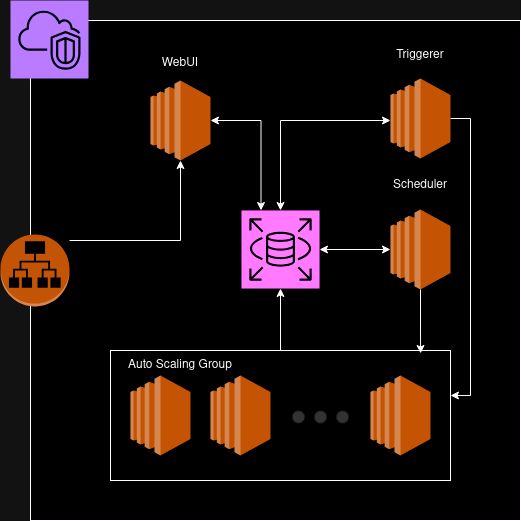

The diagram above was exported from draw.io. Its source (the exported page's mxGraphModel, read from the mxfile embedded in the PNG):
<mxGraphModel dx="1434" dy="759" grid="1" gridSize="10" guides="1" tooltips="1" connect="1" arrows="1" fold="1" page="1" pageScale="1" pageWidth="850" pageHeight="1100" math="0" shadow="0">
  <root>
    <mxCell id="0" />
    <mxCell id="1" parent="0" />
    <mxCell id="wPn8kDO34s4P9BdQFRGj-1" value="" style="rounded=0;whiteSpace=wrap;html=1;" vertex="1" parent="1">
      <mxGeometry x="170" y="110" width="490" height="500" as="geometry" />
    </mxCell>
    <mxCell id="wPn8kDO34s4P9BdQFRGj-2" value="" style="sketch=0;points=[[0,0,0],[0.25,0,0],[0.5,0,0],[0.75,0,0],[1,0,0],[0,1,0],[0.25,1,0],[0.5,1,0],[0.75,1,0],[1,1,0],[0,0.25,0],[0,0.5,0],[0,0.75,0],[1,0.25,0],[1,0.5,0],[1,0.75,0]];outlineConnect=0;fontColor=#232F3E;fillColor=#8C4FFF;strokeColor=#ffffff;dashed=0;verticalLabelPosition=bottom;verticalAlign=top;align=center;html=1;fontSize=12;fontStyle=0;aspect=fixed;shape=mxgraph.aws4.resourceIcon;resIcon=mxgraph.aws4.vpc;" vertex="1" parent="1">
      <mxGeometry x="150" y="90" width="78" height="78" as="geometry" />
    </mxCell>
    <mxCell id="wPn8kDO34s4P9BdQFRGj-3" value="" style="outlineConnect=0;dashed=0;verticalLabelPosition=bottom;verticalAlign=top;align=center;html=1;shape=mxgraph.aws3.application_load_balancer;fillColor=#F58536;gradientColor=none;" vertex="1" parent="1">
      <mxGeometry x="140" y="324" width="69" height="72" as="geometry" />
    </mxCell>
    <mxCell id="wPn8kDO34s4P9BdQFRGj-4" value="" style="outlineConnect=0;dashed=0;verticalLabelPosition=bottom;verticalAlign=top;align=center;html=1;shape=mxgraph.aws3.ec2;fillColor=#F58534;gradientColor=none;" vertex="1" parent="1">
      <mxGeometry x="290" y="170" width="60" height="80" as="geometry" />
    </mxCell>
    <mxCell id="wPn8kDO34s4P9BdQFRGj-5" value="" style="outlineConnect=0;dashed=0;verticalLabelPosition=bottom;verticalAlign=top;align=center;html=1;shape=mxgraph.aws3.ec2;fillColor=#F58534;gradientColor=none;" vertex="1" parent="1">
      <mxGeometry x="530" y="168" width="60" height="80" as="geometry" />
    </mxCell>
    <mxCell id="wPn8kDO34s4P9BdQFRGj-6" value="" style="rounded=0;whiteSpace=wrap;html=1;" vertex="1" parent="1">
      <mxGeometry x="250" y="440" width="340" height="130" as="geometry" />
    </mxCell>
    <mxCell id="wPn8kDO34s4P9BdQFRGj-7" value="" style="outlineConnect=0;dashed=0;verticalLabelPosition=bottom;verticalAlign=top;align=center;html=1;shape=mxgraph.aws3.ec2;fillColor=#F58534;gradientColor=none;" vertex="1" parent="1">
      <mxGeometry x="270" y="465" width="60" height="80" as="geometry" />
    </mxCell>
    <mxCell id="wPn8kDO34s4P9BdQFRGj-8" value="" style="outlineConnect=0;dashed=0;verticalLabelPosition=bottom;verticalAlign=top;align=center;html=1;shape=mxgraph.aws3.ec2;fillColor=#F58534;gradientColor=none;" vertex="1" parent="1">
      <mxGeometry x="350" y="465" width="60" height="80" as="geometry" />
    </mxCell>
    <mxCell id="wPn8kDO34s4P9BdQFRGj-9" value="" style="outlineConnect=0;dashed=0;verticalLabelPosition=bottom;verticalAlign=top;align=center;html=1;shape=mxgraph.aws3.ec2;fillColor=#F58534;gradientColor=none;" vertex="1" parent="1">
      <mxGeometry x="510" y="465" width="60" height="80" as="geometry" />
    </mxCell>
    <mxCell id="wPn8kDO34s4P9BdQFRGj-10" value="" style="shape=image;html=1;verticalAlign=top;verticalLabelPosition=bottom;labelBackgroundColor=#ffffff;imageAspect=0;aspect=fixed;image=https://cdn4.iconfinder.com/data/icons/developer-set-3/128/other-128.png" vertex="1" parent="1">
      <mxGeometry x="420" y="450" width="80" height="80" as="geometry" />
    </mxCell>
    <mxCell id="wPn8kDO34s4P9BdQFRGj-11" value="&lt;div align=&quot;left&quot;&gt;Auto Scaling Group&lt;br&gt;&lt;/div&gt;" style="text;html=1;align=center;verticalAlign=middle;whiteSpace=wrap;rounded=0;" vertex="1" parent="1">
      <mxGeometry x="200" y="440" width="240" height="30" as="geometry" />
    </mxCell>
    <mxCell id="wPn8kDO34s4P9BdQFRGj-12" style="edgeStyle=orthogonalEdgeStyle;rounded=0;orthogonalLoop=1;jettySize=auto;html=1;entryX=0.5;entryY=1;entryDx=0;entryDy=0;entryPerimeter=0;" edge="1" parent="1" source="wPn8kDO34s4P9BdQFRGj-3" target="wPn8kDO34s4P9BdQFRGj-4">
      <mxGeometry relative="1" as="geometry">
        <Array as="points">
          <mxPoint x="320" y="330" />
        </Array>
      </mxGeometry>
    </mxCell>
    <mxCell id="wPn8kDO34s4P9BdQFRGj-14" value="&lt;div&gt;WebUI&lt;/div&gt;" style="text;html=1;align=center;verticalAlign=middle;whiteSpace=wrap;rounded=0;" vertex="1" parent="1">
      <mxGeometry x="290" y="138" width="60" height="30" as="geometry" />
    </mxCell>
    <mxCell id="wPn8kDO34s4P9BdQFRGj-16" style="edgeStyle=orthogonalEdgeStyle;rounded=0;orthogonalLoop=1;jettySize=auto;html=1;endArrow=none;endFill=0;startArrow=classic;startFill=1;" edge="1" parent="1" source="wPn8kDO34s4P9BdQFRGj-15" target="wPn8kDO34s4P9BdQFRGj-6">
      <mxGeometry relative="1" as="geometry" />
    </mxCell>
    <mxCell id="wPn8kDO34s4P9BdQFRGj-23" style="edgeStyle=orthogonalEdgeStyle;rounded=0;orthogonalLoop=1;jettySize=auto;html=1;startArrow=classic;startFill=1;" edge="1" parent="1" source="wPn8kDO34s4P9BdQFRGj-15" target="wPn8kDO34s4P9BdQFRGj-5">
      <mxGeometry relative="1" as="geometry">
        <Array as="points">
          <mxPoint x="420" y="210" />
        </Array>
      </mxGeometry>
    </mxCell>
    <mxCell id="wPn8kDO34s4P9BdQFRGj-15" value="" style="sketch=0;points=[[0,0,0],[0.25,0,0],[0.5,0,0],[0.75,0,0],[1,0,0],[0,1,0],[0.25,1,0],[0.5,1,0],[0.75,1,0],[1,1,0],[0,0.25,0],[0,0.5,0],[0,0.75,0],[1,0.25,0],[1,0.5,0],[1,0.75,0]];outlineConnect=0;fontColor=#232F3E;fillColor=#C925D1;strokeColor=#ffffff;dashed=0;verticalLabelPosition=bottom;verticalAlign=top;align=center;html=1;fontSize=12;fontStyle=0;aspect=fixed;shape=mxgraph.aws4.resourceIcon;resIcon=mxgraph.aws4.rds;" vertex="1" parent="1">
      <mxGeometry x="381" y="300" width="78" height="78" as="geometry" />
    </mxCell>
    <mxCell id="wPn8kDO34s4P9BdQFRGj-17" style="edgeStyle=orthogonalEdgeStyle;rounded=0;orthogonalLoop=1;jettySize=auto;html=1;entryX=0.25;entryY=0;entryDx=0;entryDy=0;entryPerimeter=0;startArrow=classic;startFill=1;" edge="1" parent="1" source="wPn8kDO34s4P9BdQFRGj-4" target="wPn8kDO34s4P9BdQFRGj-15">
      <mxGeometry relative="1" as="geometry" />
    </mxCell>
    <mxCell id="wPn8kDO34s4P9BdQFRGj-26" style="edgeStyle=orthogonalEdgeStyle;rounded=0;orthogonalLoop=1;jettySize=auto;html=1;startArrow=classic;startFill=1;" edge="1" parent="1" source="wPn8kDO34s4P9BdQFRGj-18" target="wPn8kDO34s4P9BdQFRGj-15">
      <mxGeometry relative="1" as="geometry" />
    </mxCell>
    <mxCell id="wPn8kDO34s4P9BdQFRGj-18" value="" style="outlineConnect=0;dashed=0;verticalLabelPosition=bottom;verticalAlign=top;align=center;html=1;shape=mxgraph.aws3.ec2;fillColor=#F58534;gradientColor=none;" vertex="1" parent="1">
      <mxGeometry x="530" y="299" width="60" height="80" as="geometry" />
    </mxCell>
    <mxCell id="wPn8kDO34s4P9BdQFRGj-19" value="Triggerer" style="text;html=1;align=center;verticalAlign=middle;whiteSpace=wrap;rounded=0;" vertex="1" parent="1">
      <mxGeometry x="530" y="130" width="60" height="30" as="geometry" />
    </mxCell>
    <mxCell id="wPn8kDO34s4P9BdQFRGj-20" value="&lt;div&gt;Scheduler&lt;/div&gt;" style="text;html=1;align=center;verticalAlign=middle;whiteSpace=wrap;rounded=0;" vertex="1" parent="1">
      <mxGeometry x="530" y="260" width="60" height="30" as="geometry" />
    </mxCell>
    <mxCell id="wPn8kDO34s4P9BdQFRGj-21" style="edgeStyle=orthogonalEdgeStyle;rounded=0;orthogonalLoop=1;jettySize=auto;html=1;entryX=0.912;entryY=0.023;entryDx=0;entryDy=0;entryPerimeter=0;" edge="1" parent="1" source="wPn8kDO34s4P9BdQFRGj-18" target="wPn8kDO34s4P9BdQFRGj-6">
      <mxGeometry relative="1" as="geometry" />
    </mxCell>
    <mxCell id="wPn8kDO34s4P9BdQFRGj-22" style="edgeStyle=orthogonalEdgeStyle;rounded=0;orthogonalLoop=1;jettySize=auto;html=1;entryX=1;entryY=0.346;entryDx=0;entryDy=0;entryPerimeter=0;" edge="1" parent="1" source="wPn8kDO34s4P9BdQFRGj-5" target="wPn8kDO34s4P9BdQFRGj-6">
      <mxGeometry relative="1" as="geometry">
        <Array as="points">
          <mxPoint x="610" y="208" />
          <mxPoint x="610" y="485" />
        </Array>
      </mxGeometry>
    </mxCell>
  </root>
</mxGraphModel>